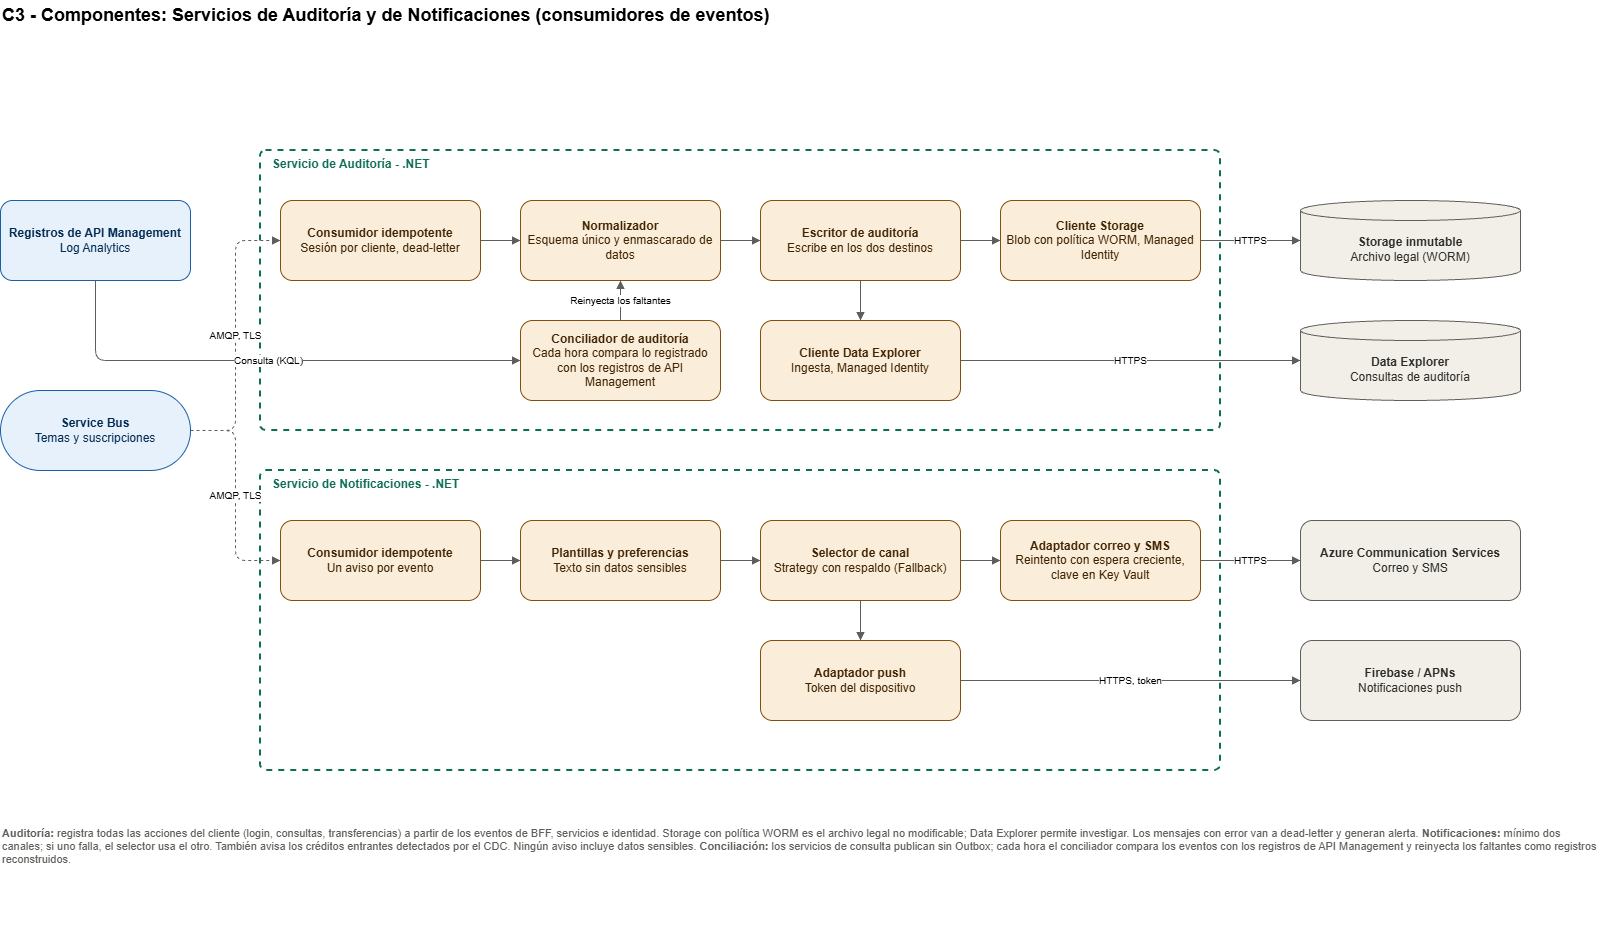

The diagram above was exported from draw.io. Its source (the exported page's mxGraphModel, read from the mxfile embedded in the PNG):
<mxGraphModel dx="2026" dy="994" grid="1" gridSize="10" guides="1" tooltips="1" connect="1" arrows="1" fold="1" page="1" pageScale="1" pageWidth="1700" pageHeight="1000" background="#ffffff" math="0" shadow="0">
  <root>
    <mxCell id="0" />
    <mxCell id="1" parent="0" />
    <mxCell id="t" parent="1" style="text;html=1;fontSize=18;fontStyle=1;align=left;verticalAlign=middle;" value="C3 - Componentes: Servicios de Auditoría y de Notificaciones (consumidores de eventos)" vertex="1">
      <mxGeometry height="30" width="1500" x="40" y="10" as="geometry" />
    </mxCell>
    <mxCell id="sb" parent="1" style="rounded=1;arcSize=50;whiteSpace=wrap;html=1;fillColor=#E6F1FB;strokeColor=#185FA5;fontColor=#042C53;" value="&lt;b&gt;Service Bus&lt;/b&gt;&lt;br&gt;Temas y suscripciones" vertex="1">
      <mxGeometry height="80" width="190" x="40" y="400" as="geometry" />
    </mxCell>
    <mxCell id="B1" parent="1" style="rounded=1;arcSize=2;whiteSpace=wrap;html=1;fillColor=none;strokeColor=#0F6E56;strokeWidth=2;dashed=1;verticalAlign=top;align=left;spacingLeft=10;fontStyle=1;fontColor=#0F6E56;" value="Servicio de Auditoría - .NET" vertex="1">
      <mxGeometry height="280" width="960" x="300" y="160" as="geometry" />
    </mxCell>
    <mxCell id="a1" parent="1" style="rounded=1;whiteSpace=wrap;html=1;fillColor=#FAEEDA;strokeColor=#854F0B;fontColor=#412402;" value="&lt;b&gt;Consumidor idempotente&lt;/b&gt;&lt;br&gt;Sesión por cliente, dead-letter" vertex="1">
      <mxGeometry height="80" width="200" x="320" y="210" as="geometry" />
    </mxCell>
    <mxCell id="a2" parent="1" style="rounded=1;whiteSpace=wrap;html=1;fillColor=#FAEEDA;strokeColor=#854F0B;fontColor=#412402;" value="&lt;b&gt;Normalizador&lt;/b&gt;&lt;br&gt;Esquema único y enmascarado de datos" vertex="1">
      <mxGeometry height="80" width="200" x="560" y="210" as="geometry" />
    </mxCell>
    <mxCell id="a3" parent="1" style="rounded=1;whiteSpace=wrap;html=1;fillColor=#FAEEDA;strokeColor=#854F0B;fontColor=#412402;" value="&lt;b&gt;Escritor de auditoría&lt;/b&gt;&lt;br&gt;Escribe en los dos destinos" vertex="1">
      <mxGeometry height="80" width="200" x="800" y="210" as="geometry" />
    </mxCell>
    <mxCell id="a4" parent="1" style="rounded=1;whiteSpace=wrap;html=1;fillColor=#FAEEDA;strokeColor=#854F0B;fontColor=#412402;" value="&lt;b&gt;Cliente Storage&lt;/b&gt;&lt;br&gt;Blob con política WORM, Managed Identity" vertex="1">
      <mxGeometry height="80" width="200" x="1040" y="210" as="geometry" />
    </mxCell>
    <mxCell id="a5" parent="1" style="rounded=1;whiteSpace=wrap;html=1;fillColor=#FAEEDA;strokeColor=#854F0B;fontColor=#412402;" value="&lt;b&gt;Cliente Data Explorer&lt;/b&gt;&lt;br&gt;Ingesta, Managed Identity" vertex="1">
      <mxGeometry height="80" width="200" x="800" y="330" as="geometry" />
    </mxCell>
    <mxCell id="xwo" parent="1" style="shape=cylinder3;boundedLbl=1;size=10;whiteSpace=wrap;html=1;fillColor=#F1EFE8;strokeColor=#5F5E5A;fontColor=#2C2C2A;" value="&lt;b&gt;Storage inmutable&lt;/b&gt;&lt;br&gt;Archivo legal (WORM)" vertex="1">
      <mxGeometry height="80" width="220" x="1340" y="210" as="geometry" />
    </mxCell>
    <mxCell id="xax" parent="1" style="shape=cylinder3;boundedLbl=1;size=10;whiteSpace=wrap;html=1;fillColor=#F1EFE8;strokeColor=#5F5E5A;fontColor=#2C2C2A;" value="&lt;b&gt;Data Explorer&lt;/b&gt;&lt;br&gt;Consultas de auditoría" vertex="1">
      <mxGeometry height="80" width="220" x="1340" y="330" as="geometry" />
    </mxCell>
    <mxCell id="B2" parent="1" style="rounded=1;arcSize=2;whiteSpace=wrap;html=1;fillColor=none;strokeColor=#0F6E56;strokeWidth=2;dashed=1;verticalAlign=top;align=left;spacingLeft=10;fontStyle=1;fontColor=#0F6E56;" value="Servicio de Notificaciones - .NET" vertex="1">
      <mxGeometry height="300" width="960" x="300" y="480" as="geometry" />
    </mxCell>
    <mxCell id="n1" parent="1" style="rounded=1;whiteSpace=wrap;html=1;fillColor=#FAEEDA;strokeColor=#854F0B;fontColor=#412402;" value="&lt;b&gt;Consumidor idempotente&lt;/b&gt;&lt;br&gt;Un aviso por evento" vertex="1">
      <mxGeometry height="80" width="200" x="320" y="530" as="geometry" />
    </mxCell>
    <mxCell id="n2" parent="1" style="rounded=1;whiteSpace=wrap;html=1;fillColor=#FAEEDA;strokeColor=#854F0B;fontColor=#412402;" value="&lt;b&gt;Plantillas y preferencias&lt;/b&gt;&lt;br&gt;Texto sin datos sensibles" vertex="1">
      <mxGeometry height="80" width="200" x="560" y="530" as="geometry" />
    </mxCell>
    <mxCell id="n3" parent="1" style="rounded=1;whiteSpace=wrap;html=1;fillColor=#FAEEDA;strokeColor=#854F0B;fontColor=#412402;" value="&lt;b&gt;Selector de canal&lt;/b&gt;&lt;br&gt;Strategy con respaldo (Fallback)" vertex="1">
      <mxGeometry height="80" width="200" x="800" y="530" as="geometry" />
    </mxCell>
    <mxCell id="n4" parent="1" style="rounded=1;whiteSpace=wrap;html=1;fillColor=#FAEEDA;strokeColor=#854F0B;fontColor=#412402;" value="&lt;b&gt;Adaptador correo y SMS&lt;/b&gt;&lt;br&gt;Reintento con espera creciente, clave en Key Vault" vertex="1">
      <mxGeometry height="80" width="200" x="1040" y="530" as="geometry" />
    </mxCell>
    <mxCell id="n5" parent="1" style="rounded=1;whiteSpace=wrap;html=1;fillColor=#FAEEDA;strokeColor=#854F0B;fontColor=#412402;" value="&lt;b&gt;Adaptador push&lt;/b&gt;&lt;br&gt;Token del dispositivo" vertex="1">
      <mxGeometry height="80" width="200" x="800" y="650" as="geometry" />
    </mxCell>
    <mxCell id="xac" parent="1" style="rounded=1;whiteSpace=wrap;html=1;fillColor=#F1EFE8;strokeColor=#5F5E5A;fontColor=#2C2C2A;" value="&lt;b&gt;Azure Communication Services&lt;/b&gt;&lt;br&gt;Correo y SMS" vertex="1">
      <mxGeometry height="80" width="220" x="1340" y="530" as="geometry" />
    </mxCell>
    <mxCell id="xpu" parent="1" style="rounded=1;whiteSpace=wrap;html=1;fillColor=#F1EFE8;strokeColor=#5F5E5A;fontColor=#2C2C2A;" value="&lt;b&gt;Firebase / APNs&lt;/b&gt;&lt;br&gt;Notificaciones push" vertex="1">
      <mxGeometry height="80" width="220" x="1340" y="650" as="geometry" />
    </mxCell>
    <mxCell id="nt" parent="1" style="text;html=1;whiteSpace=wrap;align=left;verticalAlign=top;fontSize=11;fontColor=#5F5E5A;" value="&lt;b&gt;Auditoría:&lt;/b&gt; registra todas las acciones del cliente (login, consultas, transferencias) a partir de los eventos de BFF, servicios e identidad. Storage con política WORM es el archivo legal no modificable; Data Explorer permite investigar. Los mensajes con error van a dead-letter y generan alerta. &lt;b&gt;Notificaciones:&lt;/b&gt; mínimo dos canales; si uno falla, el selector usa el otro. También avisa los créditos entrantes detectados por el CDC. Ningún aviso incluye datos sensibles. &lt;b&gt;Conciliación:&lt;/b&gt; los servicios de consulta publican sin Outbox; cada hora el conciliador compara los eventos con los registros de API Management y reinyecta los faltantes como registros reconstruidos." vertex="1">
      <mxGeometry height="130" width="1600" x="40" y="830" as="geometry" />
    </mxCell>
    <mxCell id="e0" edge="1" parent="1" source="sb" style="edgeStyle=orthogonalEdgeStyle;rounded=1;html=1;endArrow=block;endFill=1;fontSize=10;jettySize=auto;labelBackgroundColor=#ffffff;strokeColor=#5F5E5A;dashed=1;exitX=1;exitY=0.5;exitDx=0;exitDy=0;entryX=0;entryY=0.5;entryDx=0;entryDy=0;" target="a1" value="AMQP, TLS">
      <mxGeometry relative="1" as="geometry" />
    </mxCell>
    <mxCell id="e1" edge="1" parent="1" source="sb" style="edgeStyle=orthogonalEdgeStyle;rounded=1;html=1;endArrow=block;endFill=1;fontSize=10;jettySize=auto;labelBackgroundColor=#ffffff;strokeColor=#5F5E5A;dashed=1;exitX=1;exitY=0.5;exitDx=0;exitDy=0;entryX=0;entryY=0.5;entryDx=0;entryDy=0;" target="n1" value="AMQP, TLS">
      <mxGeometry relative="1" as="geometry" />
    </mxCell>
    <mxCell id="e2" edge="1" parent="1" source="a1" style="edgeStyle=orthogonalEdgeStyle;rounded=1;html=1;endArrow=block;endFill=1;fontSize=10;jettySize=auto;labelBackgroundColor=#ffffff;strokeColor=#5F5E5A;exitX=1;exitY=0.5;exitDx=0;exitDy=0;entryX=0;entryY=0.5;entryDx=0;entryDy=0;" target="a2" value="">
      <mxGeometry relative="1" as="geometry" />
    </mxCell>
    <mxCell id="e3" edge="1" parent="1" source="a2" style="edgeStyle=orthogonalEdgeStyle;rounded=1;html=1;endArrow=block;endFill=1;fontSize=10;jettySize=auto;labelBackgroundColor=#ffffff;strokeColor=#5F5E5A;exitX=1;exitY=0.5;exitDx=0;exitDy=0;entryX=0;entryY=0.5;entryDx=0;entryDy=0;" target="a3" value="">
      <mxGeometry relative="1" as="geometry" />
    </mxCell>
    <mxCell id="e4" edge="1" parent="1" source="a3" style="edgeStyle=orthogonalEdgeStyle;rounded=1;html=1;endArrow=block;endFill=1;fontSize=10;jettySize=auto;labelBackgroundColor=#ffffff;strokeColor=#5F5E5A;exitX=1;exitY=0.5;exitDx=0;exitDy=0;entryX=0;entryY=0.5;entryDx=0;entryDy=0;" target="a4" value="">
      <mxGeometry relative="1" as="geometry" />
    </mxCell>
    <mxCell id="e5" edge="1" parent="1" source="a4" style="edgeStyle=orthogonalEdgeStyle;rounded=1;html=1;endArrow=block;endFill=1;fontSize=10;jettySize=auto;labelBackgroundColor=#ffffff;strokeColor=#5F5E5A;exitX=1;exitY=0.5;exitDx=0;exitDy=0;entryX=0;entryY=0.5;entryDx=0;entryDy=0;" target="xwo" value="HTTPS">
      <mxGeometry relative="1" as="geometry" />
    </mxCell>
    <mxCell id="e6" edge="1" parent="1" source="a3" style="edgeStyle=orthogonalEdgeStyle;rounded=1;html=1;endArrow=block;endFill=1;fontSize=10;jettySize=auto;labelBackgroundColor=#ffffff;strokeColor=#5F5E5A;exitX=0.5;exitY=1;exitDx=0;exitDy=0;entryX=0.5;entryY=0;entryDx=0;entryDy=0;" target="a5" value="">
      <mxGeometry relative="1" as="geometry" />
    </mxCell>
    <mxCell id="e7" edge="1" parent="1" source="a5" style="edgeStyle=orthogonalEdgeStyle;rounded=1;html=1;endArrow=block;endFill=1;fontSize=10;jettySize=auto;labelBackgroundColor=#ffffff;strokeColor=#5F5E5A;exitX=1;exitY=0.5;exitDx=0;exitDy=0;entryX=0;entryY=0.5;entryDx=0;entryDy=0;" target="xax" value="HTTPS">
      <mxGeometry relative="1" as="geometry" />
    </mxCell>
    <mxCell id="e8" edge="1" parent="1" source="n1" style="edgeStyle=orthogonalEdgeStyle;rounded=1;html=1;endArrow=block;endFill=1;fontSize=10;jettySize=auto;labelBackgroundColor=#ffffff;strokeColor=#5F5E5A;exitX=1;exitY=0.5;exitDx=0;exitDy=0;entryX=0;entryY=0.5;entryDx=0;entryDy=0;" target="n2" value="">
      <mxGeometry relative="1" as="geometry" />
    </mxCell>
    <mxCell id="e9" edge="1" parent="1" source="n2" style="edgeStyle=orthogonalEdgeStyle;rounded=1;html=1;endArrow=block;endFill=1;fontSize=10;jettySize=auto;labelBackgroundColor=#ffffff;strokeColor=#5F5E5A;exitX=1;exitY=0.5;exitDx=0;exitDy=0;entryX=0;entryY=0.5;entryDx=0;entryDy=0;" target="n3" value="">
      <mxGeometry relative="1" as="geometry" />
    </mxCell>
    <mxCell id="e10" edge="1" parent="1" source="n3" style="edgeStyle=orthogonalEdgeStyle;rounded=1;html=1;endArrow=block;endFill=1;fontSize=10;jettySize=auto;labelBackgroundColor=#ffffff;strokeColor=#5F5E5A;exitX=1;exitY=0.5;exitDx=0;exitDy=0;entryX=0;entryY=0.5;entryDx=0;entryDy=0;" target="n4" value="">
      <mxGeometry relative="1" as="geometry" />
    </mxCell>
    <mxCell id="e11" edge="1" parent="1" source="n4" style="edgeStyle=orthogonalEdgeStyle;rounded=1;html=1;endArrow=block;endFill=1;fontSize=10;jettySize=auto;labelBackgroundColor=#ffffff;strokeColor=#5F5E5A;exitX=1;exitY=0.5;exitDx=0;exitDy=0;entryX=0;entryY=0.5;entryDx=0;entryDy=0;" target="xac" value="HTTPS">
      <mxGeometry relative="1" as="geometry" />
    </mxCell>
    <mxCell id="e12" edge="1" parent="1" source="n3" style="edgeStyle=orthogonalEdgeStyle;rounded=1;html=1;endArrow=block;endFill=1;fontSize=10;jettySize=auto;labelBackgroundColor=#ffffff;strokeColor=#5F5E5A;exitX=0.5;exitY=1;exitDx=0;exitDy=0;entryX=0.5;entryY=0;entryDx=0;entryDy=0;" target="n5" value="">
      <mxGeometry relative="1" as="geometry" />
    </mxCell>
    <mxCell id="e13" edge="1" parent="1" source="n5" style="edgeStyle=orthogonalEdgeStyle;rounded=1;html=1;endArrow=block;endFill=1;fontSize=10;jettySize=auto;labelBackgroundColor=#ffffff;strokeColor=#5F5E5A;exitX=1;exitY=0.5;exitDx=0;exitDy=0;entryX=0;entryY=0.5;entryDx=0;entryDy=0;" target="xpu" value="HTTPS, token">
      <mxGeometry relative="1" as="geometry" />
    </mxCell>
    <mxCell id="a6" parent="1" style="rounded=1;whiteSpace=wrap;html=1;fillColor=#FAEEDA;strokeColor=#854F0B;fontColor=#412402;" value="&lt;b&gt;Conciliador de auditoría&lt;/b&gt;&lt;br&gt;Cada hora compara lo registrado con los registros de API Management" vertex="1">
      <mxGeometry height="80" width="200" x="560" y="330" as="geometry" />
    </mxCell>
    <mxCell id="xlg" parent="1" style="rounded=1;whiteSpace=wrap;html=1;fillColor=#E6F1FB;strokeColor=#185FA5;fontColor=#042C53;" value="&lt;b&gt;Registros de API Management&lt;/b&gt;&lt;br&gt;Log Analytics" vertex="1">
      <mxGeometry height="80" width="190" x="40" y="210" as="geometry" />
    </mxCell>
    <mxCell id="e14" edge="1" parent="1" source="xlg" style="edgeStyle=orthogonalEdgeStyle;rounded=1;html=1;endArrow=block;endFill=1;fontSize=10;jettySize=auto;labelBackgroundColor=#ffffff;strokeColor=#5F5E5A;exitX=0.5;exitY=1;exitDx=0;exitDy=0;entryX=0;entryY=0.5;entryDx=0;entryDy=0;" target="a6" value="Consulta (KQL)">
      <mxGeometry relative="1" as="geometry">
        <Array as="points">
          <mxPoint x="135" y="370" />
        </Array>
      </mxGeometry>
    </mxCell>
    <mxCell id="e15" edge="1" parent="1" source="a6" style="edgeStyle=orthogonalEdgeStyle;rounded=1;html=1;endArrow=block;endFill=1;fontSize=10;jettySize=auto;labelBackgroundColor=#ffffff;strokeColor=#5F5E5A;exitX=0.5;exitY=0;exitDx=0;exitDy=0;entryX=0.5;entryY=1;entryDx=0;entryDy=0;" target="a2" value="Reinyecta los faltantes">
      <mxGeometry relative="1" as="geometry" />
    </mxCell>
  </root>
</mxGraphModel>